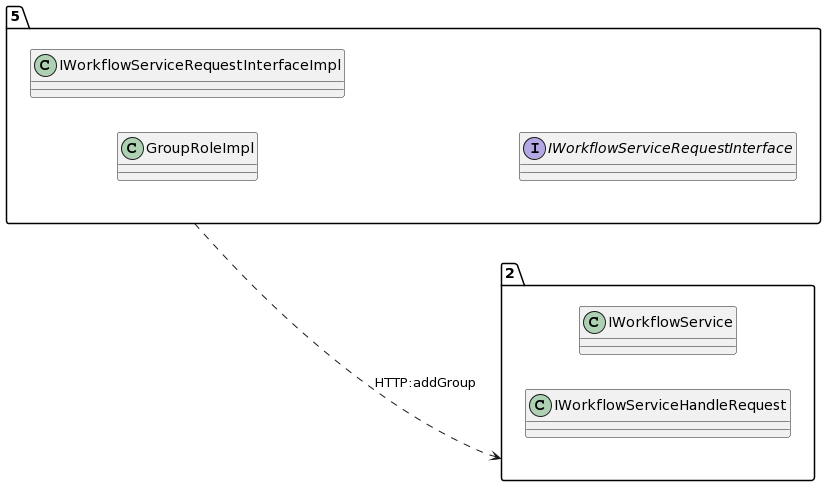

The diagram above was rendered by PlantUML. Its source (embedded in the PNG):
@startuml
allow_mixing
left to right direction
package "5"{
class GroupRoleImpl
class IWorkflowServiceRequestInterfaceImpl
interface IWorkflowServiceRequestInterface

}
package "2"{
class IWorkflowService
class IWorkflowServiceHandleRequest

}
"5" ..> "2":HTTP:addGroup
@enduml